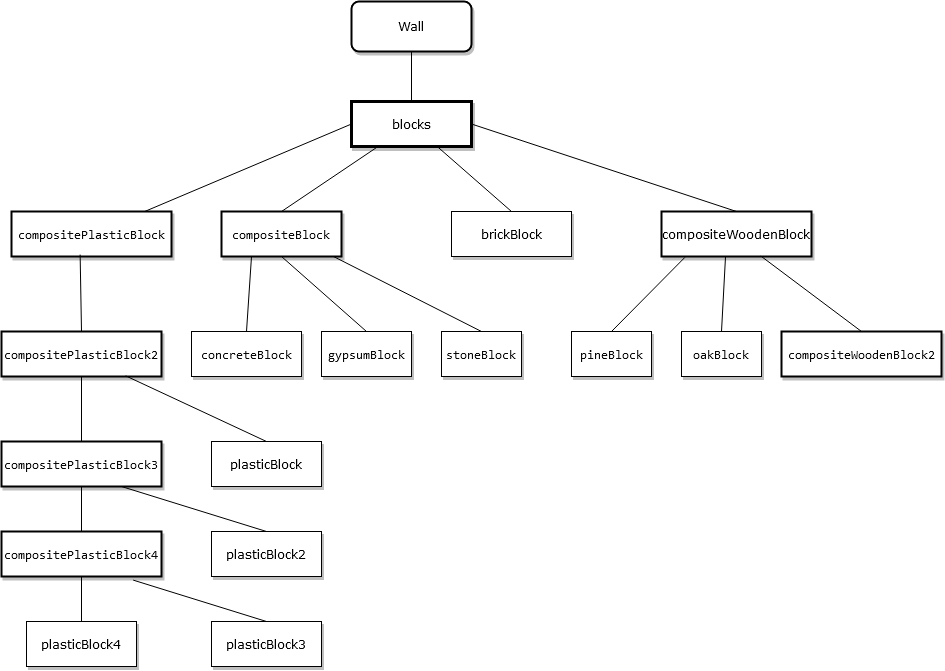

The diagram above was exported from draw.io. Its source (the exported page's mxGraphModel, read from the mxfile embedded in the PNG):
<mxGraphModel dx="2049" dy="1077" grid="1" gridSize="10" guides="1" tooltips="1" connect="1" arrows="1" fold="1" page="1" pageScale="1" pageWidth="1100" pageHeight="850" background="none" math="0" shadow="0">
  <root>
    <mxCell id="0" />
    <mxCell id="1" parent="0" />
    <mxCell id="62893188c0fa7362-1" value="Wall" style="whiteSpace=wrap;html=1;rounded=1;shadow=1;labelBackgroundColor=none;strokeWidth=2;fontFamily=Verdana;fontSize=12;align=center;" parent="1" vertex="1">
      <mxGeometry x="430" y="20" width="120" height="50" as="geometry" />
    </mxCell>
    <mxCell id="62893188c0fa7362-2" value="&lt;span&gt;blocks&lt;/span&gt;" style="whiteSpace=wrap;html=1;rounded=0;shadow=1;labelBackgroundColor=none;strokeWidth=3;fontFamily=Verdana;fontSize=12;align=center;" parent="1" vertex="1">
      <mxGeometry x="430" y="120" width="120" height="45" as="geometry" />
    </mxCell>
    <mxCell id="62893188c0fa7362-5" value="Yes" style="rounded=0;html=1;labelBackgroundColor=none;startArrow=none;startFill=0;startSize=5;endArrow=none;endFill=0;endSize=5;jettySize=auto;orthogonalLoop=1;strokeWidth=1;fontFamily=Verdana;fontSize=12;fontColor=none;noLabel=1;" parent="1" source="62893188c0fa7362-1" target="62893188c0fa7362-2" edge="1">
      <mxGeometry relative="1" as="geometry">
        <mxPoint as="offset" />
      </mxGeometry>
    </mxCell>
    <mxCell id="62893188c0fa7362-8" value="&lt;div style=&quot;background-color:#ffffff;color:#080808;font-family:'JetBrains Mono',monospace;font-size:9.8pt;&quot;&gt;&lt;pre&gt;compositePlasticBlock&lt;/pre&gt;&lt;/div&gt;" style="whiteSpace=wrap;html=1;rounded=0;shadow=1;labelBackgroundColor=none;strokeWidth=2;fontFamily=Verdana;fontSize=12;align=center;" parent="1" vertex="1">
      <mxGeometry x="90" y="230" width="160" height="45" as="geometry" />
    </mxCell>
    <mxCell id="62893188c0fa7362-9" value="brickBlock" style="whiteSpace=wrap;html=1;rounded=0;shadow=1;labelBackgroundColor=none;strokeWidth=1;fontFamily=Verdana;fontSize=12;align=center;arcSize=28;" parent="1" vertex="1">
      <mxGeometry x="530" y="230" width="120" height="45" as="geometry" />
    </mxCell>
    <mxCell id="62893188c0fa7362-14" value="Yes" style="rounded=0;html=1;labelBackgroundColor=none;startArrow=none;startFill=0;startSize=5;endArrow=none;endFill=0;endSize=5;jettySize=auto;orthogonalLoop=1;strokeWidth=1;fontFamily=Verdana;fontSize=12;movable=1;resizable=1;rotatable=1;deletable=1;editable=1;connectable=1;fontColor=none;noLabel=1;exitX=0;exitY=0.5;exitDx=0;exitDy=0;" parent="1" source="62893188c0fa7362-2" target="62893188c0fa7362-8" edge="1">
      <mxGeometry x="-0.2" y="-14" relative="1" as="geometry">
        <mxPoint as="offset" />
      </mxGeometry>
    </mxCell>
    <mxCell id="62893188c0fa7362-15" value="No" style="rounded=0;labelBackgroundColor=none;startArrow=none;startFill=0;startSize=5;endArrow=none;endFill=0;endSize=5;jettySize=auto;orthogonalLoop=1;strokeWidth=1;fontFamily=Verdana;fontSize=12;html=1;fontColor=none;noLabel=1;entryX=0.5;entryY=0;entryDx=0;entryDy=0;" parent="1" source="62893188c0fa7362-2" target="62893188c0fa7362-9" edge="1">
      <mxGeometry x="-0.2009" y="14" relative="1" as="geometry">
        <mxPoint as="offset" />
      </mxGeometry>
    </mxCell>
    <mxCell id="OqaEq_S8gOOwgjeXo2B_-3" value="compositeWoodenBlock" style="whiteSpace=wrap;rounded=0;shadow=1;labelBackgroundColor=none;strokeWidth=2;fontFamily=Verdana;fontSize=12;align=center;html=1;" vertex="1" parent="1">
      <mxGeometry x="740" y="230" width="150" height="45" as="geometry" />
    </mxCell>
    <mxCell id="OqaEq_S8gOOwgjeXo2B_-6" value="No" style="rounded=0;labelBackgroundColor=none;startArrow=none;startFill=0;startSize=5;endArrow=none;endFill=0;endSize=5;jettySize=auto;orthogonalLoop=1;strokeWidth=1;fontFamily=Verdana;fontSize=12;html=1;fontColor=none;noLabel=1;exitX=1;exitY=0.5;exitDx=0;exitDy=0;entryX=0.5;entryY=0;entryDx=0;entryDy=0;" edge="1" parent="1" source="62893188c0fa7362-2" target="OqaEq_S8gOOwgjeXo2B_-3">
      <mxGeometry x="-0.2009" y="14" relative="1" as="geometry">
        <mxPoint as="offset" />
        <mxPoint x="750.002727272727" y="180" as="sourcePoint" />
        <mxPoint x="795.4572727272725" y="230" as="targetPoint" />
      </mxGeometry>
    </mxCell>
    <mxCell id="OqaEq_S8gOOwgjeXo2B_-7" value="&lt;div style=&quot;background-color:#ffffff;color:#080808;font-family:'JetBrains Mono',monospace;font-size:9.8pt;&quot;&gt;&lt;pre&gt;compositeBlock&lt;/pre&gt;&lt;/div&gt;" style="whiteSpace=wrap;html=1;rounded=0;shadow=1;labelBackgroundColor=none;strokeWidth=2;fontFamily=Verdana;fontSize=12;align=center;" vertex="1" parent="1">
      <mxGeometry x="300" y="230" width="120" height="45" as="geometry" />
    </mxCell>
    <mxCell id="OqaEq_S8gOOwgjeXo2B_-8" value="Yes" style="rounded=0;html=1;labelBackgroundColor=none;startArrow=none;startFill=0;startSize=5;endArrow=none;endFill=0;endSize=5;jettySize=auto;orthogonalLoop=1;strokeWidth=1;fontFamily=Verdana;fontSize=12;movable=1;resizable=1;rotatable=1;deletable=1;editable=1;connectable=1;fontColor=none;noLabel=1;entryX=0.5;entryY=0;entryDx=0;entryDy=0;" edge="1" parent="1" source="62893188c0fa7362-2" target="OqaEq_S8gOOwgjeXo2B_-7">
      <mxGeometry x="-0.2" y="-14" relative="1" as="geometry">
        <mxPoint as="offset" />
        <mxPoint x="280.00499999999977" y="130" as="sourcePoint" />
        <mxPoint x="211.255" y="230" as="targetPoint" />
      </mxGeometry>
    </mxCell>
    <mxCell id="OqaEq_S8gOOwgjeXo2B_-10" value="&lt;div style=&quot;background-color:#ffffff;color:#080808;font-family:'JetBrains Mono',monospace;font-size:9.8pt;&quot;&gt;&lt;pre&gt;concreteBlock&lt;/pre&gt;&lt;/div&gt;" style="whiteSpace=wrap;html=1;rounded=0;shadow=1;labelBackgroundColor=none;strokeWidth=1;fontFamily=Verdana;fontSize=12;align=center;" vertex="1" parent="1">
      <mxGeometry x="270" y="350" width="110" height="45" as="geometry" />
    </mxCell>
    <mxCell id="OqaEq_S8gOOwgjeXo2B_-11" value="&lt;div style=&quot;background-color:#ffffff;color:#080808;font-family:'JetBrains Mono',monospace;font-size:9.8pt;&quot;&gt;&lt;div style=&quot;background-color:#ffffff;color:#080808;font-family:'JetBrains Mono',monospace;font-size:9.8pt;&quot;&gt;&lt;pre&gt;gypsumBlock&lt;/pre&gt;&lt;/div&gt;&lt;pre&gt;&lt;/pre&gt;&lt;/div&gt;" style="whiteSpace=wrap;html=1;rounded=0;shadow=1;labelBackgroundColor=none;strokeWidth=1;fontFamily=Verdana;fontSize=12;align=center;" vertex="1" parent="1">
      <mxGeometry x="400" y="350" width="90" height="45" as="geometry" />
    </mxCell>
    <mxCell id="OqaEq_S8gOOwgjeXo2B_-12" value="&lt;div style=&quot;background-color:#ffffff;color:#080808;font-family:'JetBrains Mono',monospace;font-size:9.8pt;&quot;&gt;&lt;div style=&quot;background-color:#ffffff;color:#080808;font-family:'JetBrains Mono',monospace;font-size:9.8pt;&quot;&gt;&lt;div style=&quot;background-color:#ffffff;color:#080808;font-family:'JetBrains Mono',monospace;font-size:9.8pt;&quot;&gt;&lt;pre&gt;stoneBlock&lt;/pre&gt;&lt;/div&gt;&lt;pre&gt;&lt;/pre&gt;&lt;/div&gt;&lt;pre&gt;&lt;/pre&gt;&lt;/div&gt;" style="whiteSpace=wrap;html=1;rounded=0;shadow=1;labelBackgroundColor=none;strokeWidth=1;fontFamily=Verdana;fontSize=12;align=center;" vertex="1" parent="1">
      <mxGeometry x="520" y="350" width="80" height="45" as="geometry" />
    </mxCell>
    <mxCell id="OqaEq_S8gOOwgjeXo2B_-16" value="No" style="rounded=0;labelBackgroundColor=none;startArrow=none;startFill=0;startSize=5;endArrow=none;endFill=0;endSize=5;jettySize=auto;orthogonalLoop=1;strokeWidth=1;fontFamily=Verdana;fontSize=12;html=1;fontColor=none;noLabel=1;exitX=0.933;exitY=1;exitDx=0;exitDy=0;entryX=0.5;entryY=0;entryDx=0;entryDy=0;exitPerimeter=0;" edge="1" parent="1" source="OqaEq_S8gOOwgjeXo2B_-7" target="OqaEq_S8gOOwgjeXo2B_-12">
      <mxGeometry x="-0.2009" y="14" relative="1" as="geometry">
        <mxPoint as="offset" />
        <mxPoint x="365" y="330" as="sourcePoint" />
        <mxPoint x="630" y="410" as="targetPoint" />
      </mxGeometry>
    </mxCell>
    <mxCell id="OqaEq_S8gOOwgjeXo2B_-17" value="No" style="rounded=0;labelBackgroundColor=none;startArrow=none;startFill=0;startSize=5;endArrow=none;endFill=0;endSize=5;jettySize=auto;orthogonalLoop=1;strokeWidth=1;fontFamily=Verdana;fontSize=12;html=1;fontColor=none;noLabel=1;exitX=0.5;exitY=1;exitDx=0;exitDy=0;entryX=0.5;entryY=0;entryDx=0;entryDy=0;" edge="1" parent="1" source="OqaEq_S8gOOwgjeXo2B_-7" target="OqaEq_S8gOOwgjeXo2B_-11">
      <mxGeometry x="-0.2009" y="14" relative="1" as="geometry">
        <mxPoint as="offset" />
        <mxPoint x="280" y="320" as="sourcePoint" />
        <mxPoint x="478.03999999999996" y="470" as="targetPoint" />
      </mxGeometry>
    </mxCell>
    <mxCell id="OqaEq_S8gOOwgjeXo2B_-18" value="No" style="rounded=0;labelBackgroundColor=none;startArrow=none;startFill=0;startSize=5;endArrow=none;endFill=0;endSize=5;jettySize=auto;orthogonalLoop=1;strokeWidth=1;fontFamily=Verdana;fontSize=12;html=1;fontColor=none;noLabel=1;exitX=0.25;exitY=1;exitDx=0;exitDy=0;entryX=0.5;entryY=0;entryDx=0;entryDy=0;" edge="1" parent="1" source="OqaEq_S8gOOwgjeXo2B_-7" target="OqaEq_S8gOOwgjeXo2B_-10">
      <mxGeometry x="-0.2009" y="14" relative="1" as="geometry">
        <mxPoint as="offset" />
        <mxPoint x="240" y="275" as="sourcePoint" />
        <mxPoint x="345" y="425" as="targetPoint" />
      </mxGeometry>
    </mxCell>
    <mxCell id="OqaEq_S8gOOwgjeXo2B_-19" value="&lt;div style=&quot;background-color:#ffffff;color:#080808;font-family:'JetBrains Mono',monospace;font-size:9.8pt;&quot;&gt;&lt;pre&gt;pineBlock&lt;/pre&gt;&lt;/div&gt;" style="whiteSpace=wrap;html=1;rounded=0;shadow=1;labelBackgroundColor=none;strokeWidth=1;fontFamily=Verdana;fontSize=12;align=center;" vertex="1" parent="1">
      <mxGeometry x="650" y="350" width="80" height="45" as="geometry" />
    </mxCell>
    <mxCell id="OqaEq_S8gOOwgjeXo2B_-20" value="&lt;div style=&quot;background-color:#ffffff;color:#080808;font-family:'JetBrains Mono',monospace;font-size:9.8pt;&quot;&gt;&lt;pre&gt;oakBlock&lt;/pre&gt;&lt;/div&gt;" style="whiteSpace=wrap;html=1;rounded=0;shadow=1;labelBackgroundColor=none;strokeWidth=1;fontFamily=Verdana;fontSize=12;align=center;" vertex="1" parent="1">
      <mxGeometry x="760" y="350" width="80" height="45" as="geometry" />
    </mxCell>
    <mxCell id="OqaEq_S8gOOwgjeXo2B_-21" value="&lt;div style=&quot;background-color:#ffffff;color:#080808;font-family:'JetBrains Mono',monospace;font-size:9.8pt;&quot;&gt;&lt;pre&gt;compositeWoodenBlock2&lt;/pre&gt;&lt;/div&gt;" style="whiteSpace=wrap;html=1;rounded=0;shadow=1;labelBackgroundColor=none;strokeWidth=2;fontFamily=Verdana;fontSize=12;align=center;" vertex="1" parent="1">
      <mxGeometry x="860" y="350" width="160" height="45" as="geometry" />
    </mxCell>
    <mxCell id="OqaEq_S8gOOwgjeXo2B_-22" value="No" style="rounded=0;labelBackgroundColor=none;startArrow=none;startFill=0;startSize=5;endArrow=none;endFill=0;endSize=5;jettySize=auto;orthogonalLoop=1;strokeWidth=1;fontFamily=Verdana;fontSize=12;html=1;fontColor=none;noLabel=1;entryX=0.5;entryY=0;entryDx=0;entryDy=0;exitX=0.662;exitY=0.989;exitDx=0;exitDy=0;exitPerimeter=0;" edge="1" parent="1" source="OqaEq_S8gOOwgjeXo2B_-3" target="OqaEq_S8gOOwgjeXo2B_-21">
      <mxGeometry x="-0.2009" y="14" relative="1" as="geometry">
        <mxPoint as="offset" />
        <mxPoint x="820" y="270" as="sourcePoint" />
        <mxPoint x="948.0399999999997" y="350" as="targetPoint" />
      </mxGeometry>
    </mxCell>
    <mxCell id="OqaEq_S8gOOwgjeXo2B_-23" value="No" style="rounded=0;labelBackgroundColor=none;startArrow=none;startFill=0;startSize=5;endArrow=none;endFill=0;endSize=5;jettySize=auto;orthogonalLoop=1;strokeWidth=1;fontFamily=Verdana;fontSize=12;html=1;fontColor=none;noLabel=1;entryX=0.5;entryY=0;entryDx=0;entryDy=0;exitX=0.427;exitY=0.989;exitDx=0;exitDy=0;exitPerimeter=0;" edge="1" parent="1" source="OqaEq_S8gOOwgjeXo2B_-3" target="OqaEq_S8gOOwgjeXo2B_-20">
      <mxGeometry x="-0.2009" y="14" relative="1" as="geometry">
        <mxPoint as="offset" />
        <mxPoint x="800" y="290" as="sourcePoint" />
        <mxPoint x="809.9999999999998" y="380" as="targetPoint" />
      </mxGeometry>
    </mxCell>
    <mxCell id="OqaEq_S8gOOwgjeXo2B_-26" value="No" style="rounded=0;labelBackgroundColor=none;startArrow=none;startFill=0;startSize=5;endArrow=none;endFill=0;endSize=5;jettySize=auto;orthogonalLoop=1;strokeWidth=1;fontFamily=Verdana;fontSize=12;html=1;fontColor=none;noLabel=1;entryX=0.5;entryY=0;entryDx=0;entryDy=0;exitX=0.156;exitY=1.019;exitDx=0;exitDy=0;exitPerimeter=0;" edge="1" parent="1" source="OqaEq_S8gOOwgjeXo2B_-3" target="OqaEq_S8gOOwgjeXo2B_-19">
      <mxGeometry x="-0.2009" y="14" relative="1" as="geometry">
        <mxPoint as="offset" />
        <mxPoint x="710" y="290" as="sourcePoint" />
        <mxPoint x="695.9499999999998" y="370.5" as="targetPoint" />
      </mxGeometry>
    </mxCell>
    <mxCell id="OqaEq_S8gOOwgjeXo2B_-27" value="&lt;div style=&quot;background-color:#ffffff;color:#080808;font-family:'JetBrains Mono',monospace;font-size:9.8pt;&quot;&gt;&lt;div style=&quot;background-color:#ffffff;color:#080808;font-family:'JetBrains Mono',monospace;font-size:9.8pt;&quot;&gt;&lt;pre&gt;compositePlasticBlock2&lt;/pre&gt;&lt;/div&gt;&lt;pre&gt;&lt;/pre&gt;&lt;/div&gt;" style="whiteSpace=wrap;html=1;rounded=0;shadow=1;labelBackgroundColor=none;strokeWidth=2;fontFamily=Verdana;fontSize=12;align=center;" vertex="1" parent="1">
      <mxGeometry x="80" y="350" width="160" height="45" as="geometry" />
    </mxCell>
    <mxCell id="OqaEq_S8gOOwgjeXo2B_-29" value="No" style="rounded=0;labelBackgroundColor=none;startArrow=none;startFill=0;startSize=5;endArrow=none;endFill=0;endSize=5;jettySize=auto;orthogonalLoop=1;strokeWidth=1;fontFamily=Verdana;fontSize=12;html=1;fontColor=none;noLabel=1;entryX=0.5;entryY=0;entryDx=0;entryDy=0;exitX=0.429;exitY=0.958;exitDx=0;exitDy=0;exitPerimeter=0;" edge="1" parent="1" source="62893188c0fa7362-8" target="OqaEq_S8gOOwgjeXo2B_-27">
      <mxGeometry x="-0.2009" y="14" relative="1" as="geometry">
        <mxPoint as="offset" />
        <mxPoint x="160" y="280" as="sourcePoint" />
        <mxPoint x="154" y="346" as="targetPoint" />
      </mxGeometry>
    </mxCell>
    <mxCell id="OqaEq_S8gOOwgjeXo2B_-30" value="&lt;div&gt;plasticBlock&lt;/div&gt;" style="whiteSpace=wrap;html=1;rounded=0;shadow=1;labelBackgroundColor=none;strokeWidth=1;fontFamily=Verdana;fontSize=12;align=center;" vertex="1" parent="1">
      <mxGeometry x="290" y="460" width="110" height="45" as="geometry" />
    </mxCell>
    <mxCell id="OqaEq_S8gOOwgjeXo2B_-31" value="&lt;div style=&quot;background-color:#ffffff;color:#080808;font-family:'JetBrains Mono',monospace;font-size:9.8pt;&quot;&gt;&lt;div style=&quot;background-color:#ffffff;color:#080808;font-family:'JetBrains Mono',monospace;font-size:9.8pt;&quot;&gt;&lt;pre&gt;compositePlasticBlock3&lt;/pre&gt;&lt;/div&gt;&lt;pre&gt;&lt;/pre&gt;&lt;/div&gt;" style="whiteSpace=wrap;html=1;rounded=0;shadow=1;labelBackgroundColor=none;strokeWidth=2;fontFamily=Verdana;fontSize=12;align=center;" vertex="1" parent="1">
      <mxGeometry x="80" y="460" width="160" height="45" as="geometry" />
    </mxCell>
    <mxCell id="OqaEq_S8gOOwgjeXo2B_-33" value="No" style="rounded=0;labelBackgroundColor=none;startArrow=none;startFill=0;startSize=5;endArrow=none;endFill=0;endSize=5;jettySize=auto;orthogonalLoop=1;strokeWidth=1;fontFamily=Verdana;fontSize=12;html=1;fontColor=none;noLabel=1;exitX=0.5;exitY=1;exitDx=0;exitDy=0;entryX=0.5;entryY=0;entryDx=0;entryDy=0;" edge="1" parent="1" source="OqaEq_S8gOOwgjeXo2B_-27" target="OqaEq_S8gOOwgjeXo2B_-31">
      <mxGeometry x="-0.2009" y="14" relative="1" as="geometry">
        <mxPoint as="offset" />
        <mxPoint x="255" y="350" as="sourcePoint" />
        <mxPoint x="230" y="450" as="targetPoint" />
      </mxGeometry>
    </mxCell>
    <mxCell id="OqaEq_S8gOOwgjeXo2B_-34" value="No" style="rounded=0;labelBackgroundColor=none;startArrow=none;startFill=0;startSize=5;endArrow=none;endFill=0;endSize=5;jettySize=auto;orthogonalLoop=1;strokeWidth=1;fontFamily=Verdana;fontSize=12;html=1;fontColor=none;noLabel=1;exitX=0.776;exitY=0.985;exitDx=0;exitDy=0;entryX=0.5;entryY=0;entryDx=0;entryDy=0;exitPerimeter=0;" edge="1" parent="1" source="OqaEq_S8gOOwgjeXo2B_-27" target="OqaEq_S8gOOwgjeXo2B_-30">
      <mxGeometry x="-0.2009" y="14" relative="1" as="geometry">
        <mxPoint as="offset" />
        <mxPoint x="349.9999999999999" y="390" as="sourcePoint" />
        <mxPoint x="430" y="445" as="targetPoint" />
      </mxGeometry>
    </mxCell>
    <mxCell id="OqaEq_S8gOOwgjeXo2B_-39" value="&lt;div&gt;plasticBlock2&lt;/div&gt;" style="whiteSpace=wrap;html=1;rounded=0;shadow=1;labelBackgroundColor=none;strokeWidth=1;fontFamily=Verdana;fontSize=12;align=center;" vertex="1" parent="1">
      <mxGeometry x="290" y="550" width="110" height="45" as="geometry" />
    </mxCell>
    <mxCell id="OqaEq_S8gOOwgjeXo2B_-40" value="&lt;div style=&quot;background-color:#ffffff;color:#080808;font-family:'JetBrains Mono',monospace;font-size:9.8pt;&quot;&gt;&lt;div style=&quot;background-color:#ffffff;color:#080808;font-family:'JetBrains Mono',monospace;font-size:9.8pt;&quot;&gt;&lt;pre&gt;compositePlasticBlock4&lt;/pre&gt;&lt;/div&gt;&lt;pre&gt;&lt;/pre&gt;&lt;/div&gt;" style="whiteSpace=wrap;html=1;rounded=0;shadow=1;labelBackgroundColor=none;strokeWidth=2;fontFamily=Verdana;fontSize=12;align=center;" vertex="1" parent="1">
      <mxGeometry x="80" y="550" width="160" height="45" as="geometry" />
    </mxCell>
    <mxCell id="OqaEq_S8gOOwgjeXo2B_-41" value="No" style="rounded=0;labelBackgroundColor=none;startArrow=none;startFill=0;startSize=5;endArrow=none;endFill=0;endSize=5;jettySize=auto;orthogonalLoop=1;strokeWidth=1;fontFamily=Verdana;fontSize=12;html=1;fontColor=none;noLabel=1;exitX=0.5;exitY=1;exitDx=0;exitDy=0;entryX=0.5;entryY=0;entryDx=0;entryDy=0;" edge="1" parent="1" source="OqaEq_S8gOOwgjeXo2B_-31" target="OqaEq_S8gOOwgjeXo2B_-40">
      <mxGeometry x="-0.2009" y="14" relative="1" as="geometry">
        <mxPoint as="offset" />
        <mxPoint x="200" y="500.67" as="sourcePoint" />
        <mxPoint x="160" y="550" as="targetPoint" />
      </mxGeometry>
    </mxCell>
    <mxCell id="OqaEq_S8gOOwgjeXo2B_-42" value="No" style="rounded=0;labelBackgroundColor=none;startArrow=none;startFill=0;startSize=5;endArrow=none;endFill=0;endSize=5;jettySize=auto;orthogonalLoop=1;strokeWidth=1;fontFamily=Verdana;fontSize=12;html=1;fontColor=none;noLabel=1;exitX=0.75;exitY=1;exitDx=0;exitDy=0;entryX=0.5;entryY=0;entryDx=0;entryDy=0;" edge="1" parent="1" target="OqaEq_S8gOOwgjeXo2B_-39" source="OqaEq_S8gOOwgjeXo2B_-31">
      <mxGeometry x="-0.2009" y="14" relative="1" as="geometry">
        <mxPoint as="offset" />
        <mxPoint x="244.16000000000008" y="499.99500000000006" as="sourcePoint" />
        <mxPoint x="340" y="550" as="targetPoint" />
      </mxGeometry>
    </mxCell>
    <mxCell id="OqaEq_S8gOOwgjeXo2B_-48" value="&lt;div&gt;plasticBlock3&lt;/div&gt;" style="whiteSpace=wrap;html=1;rounded=0;shadow=1;labelBackgroundColor=none;strokeWidth=1;fontFamily=Verdana;fontSize=12;align=center;" vertex="1" parent="1">
      <mxGeometry x="290" y="639.9999999999999" width="110" height="45" as="geometry" />
    </mxCell>
    <mxCell id="OqaEq_S8gOOwgjeXo2B_-50" value="No" style="rounded=0;labelBackgroundColor=none;startArrow=none;startFill=0;startSize=5;endArrow=none;endFill=0;endSize=5;jettySize=auto;orthogonalLoop=1;strokeWidth=1;fontFamily=Verdana;fontSize=12;html=1;fontColor=none;noLabel=1;exitX=0.5;exitY=1;exitDx=0;exitDy=0;entryX=0.5;entryY=0;entryDx=0;entryDy=0;" edge="1" parent="1" source="OqaEq_S8gOOwgjeXo2B_-40" target="OqaEq_S8gOOwgjeXo2B_-52">
      <mxGeometry x="-0.2009" y="14" relative="1" as="geometry">
        <mxPoint as="offset" />
        <mxPoint x="266.4000000000001" y="600.675" as="sourcePoint" />
        <mxPoint x="330" y="662.2" as="targetPoint" />
      </mxGeometry>
    </mxCell>
    <mxCell id="OqaEq_S8gOOwgjeXo2B_-51" value="No" style="rounded=0;labelBackgroundColor=none;startArrow=none;startFill=0;startSize=5;endArrow=none;endFill=0;endSize=5;jettySize=auto;orthogonalLoop=1;strokeWidth=1;fontFamily=Verdana;fontSize=12;html=1;fontColor=none;noLabel=1;exitX=0.823;exitY=1.08;exitDx=0;exitDy=0;entryX=0.5;entryY=0;entryDx=0;entryDy=0;exitPerimeter=0;" edge="1" parent="1" target="OqaEq_S8gOOwgjeXo2B_-48" source="OqaEq_S8gOOwgjeXo2B_-40">
      <mxGeometry x="-0.2009" y="14" relative="1" as="geometry">
        <mxPoint as="offset" />
        <mxPoint x="320" y="601.53" as="sourcePoint" />
        <mxPoint x="530" y="657.1999999999999" as="targetPoint" />
      </mxGeometry>
    </mxCell>
    <mxCell id="OqaEq_S8gOOwgjeXo2B_-52" value="&lt;div&gt;plasticBlock4&lt;/div&gt;" style="whiteSpace=wrap;html=1;rounded=0;shadow=1;labelBackgroundColor=none;strokeWidth=1;fontFamily=Verdana;fontSize=12;align=center;" vertex="1" parent="1">
      <mxGeometry x="105" y="639.9999999999999" width="110" height="45" as="geometry" />
    </mxCell>
  </root>
</mxGraphModel>